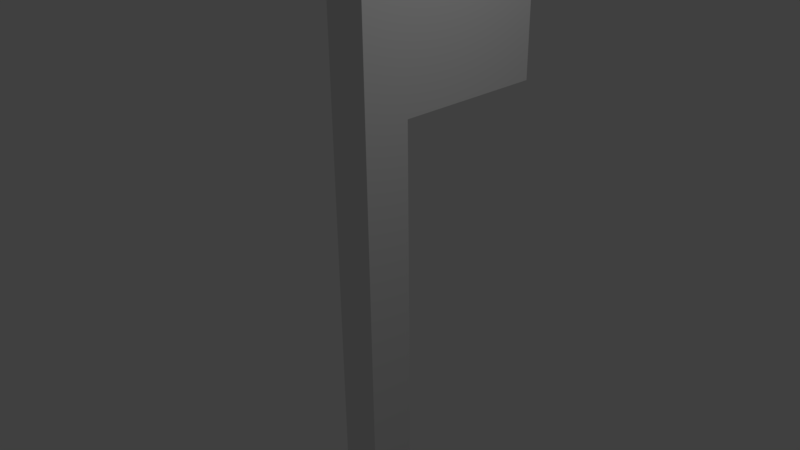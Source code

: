 # Source: flag.blend  (saved by Blender 2.77.0; exported with 4.5.12 LTS)
import bpy
from mathutils import Matrix  # noqa: F401  (used for matrix-valued properties, if any)

bpy.ops.wm.read_factory_settings(use_empty=True)
scene = bpy.context.scene
scene.name = 'Scene'

# ---- collections
col_collection_1 = bpy.data.collections.new('Collection 1'); scene.collection.children.link(col_collection_1)

# ---- materials (node trees are filled in below, after node groups)
mat_material = bpy.data.materials.new('Material')
mat_material.alpha_threshold = 0.0
mat_material.use_transparent_shadow = False
mat_material.roughness = 0.5
mat_material.line_color = (0.0, 0.0, 0.0, 1.0)

# ---- material node trees

# ---- world
world_world = bpy.data.worlds.new('World'); scene.world = world_world
world_world.color = (0.05088, 0.05088, 0.05088)
world_world.use_sun_shadow = False
world_world.sun_shadow_jitter_overblur = 0.0
world_world.cycles.sampling_method = 'MANUAL'

# ---- cameras
cam_camera = bpy.data.cameras.new('Camera')
cam_camera.clip_end = 100.0
cam_camera.lens = 35.0
cam_camera.sensor_width = 32.0
cam_camera.sensor_height = 18.0
cam_camera.ortho_scale = 7.314
cam_camera.dof.focus_distance = 0.0
cam_camera.dof.aperture_fstop = 128.0

# ---- lights
light_lamp = bpy.data.lights.new('Lamp', 'POINT')
light_lamp.transmission_factor = 0.0
light_lamp.cutoff_distance = 30.0
light_lamp.energy = 100.0
light_lamp.shadow_buffer_clip_start = 1.001
light_lamp.shadow_soft_size = 0.1
light_lamp.shadow_maximum_resolution = 0.006
light_lamp.use_absolute_resolution = True

# ---- meshes
me_cube = bpy.data.meshes.new('Cube')
me_cube.from_pydata([(0.3, 0.336, -0.9), (0.3, -0.336, -0.9), (-0.3, -0.336, -0.9), (-0.3, 0.336, -0.9), (0.3, 0.336, 0.9), (0.3, -0.336, 0.9), (-0.3, -0.336, 0.9), (-0.3, 0.336, 0.9), (0.3, 0.336, 0.454), (0.3, -0.336, 0.454), (-0.3, -0.336, 0.454), (-0.3, 0.336, 0.454), (0.3, 2.554, 0.454), (0.3, 2.554, 0.9), (-0.3, 2.554, 0.454), (-0.3, 2.554, 0.9)], [], [(0, 1, 2, 3), (4, 7, 6, 5), (8, 4, 5, 9), (9, 5, 6, 10), (10, 6, 7, 11), (8, 0, 3, 11), (4, 8, 12, 13), (2, 10, 11, 3), (1, 9, 10, 2), (0, 8, 9, 1), (13, 12, 14, 15), (7, 4, 13, 15), (11, 7, 15, 14), (8, 11, 14, 12)])
me_cube.materials.append(mat_material)
me_cube.use_remesh_preserve_volume = False
me_cube.use_remesh_preserve_attributes = False
me_cube.use_mirror_vertex_groups = False
me_cube.update()

# ---- objects
ob_cube = bpy.data.objects.new('Cube', me_cube)
ob_lamp = bpy.data.objects.new('Lamp', light_lamp)
ob_camera = bpy.data.objects.new('Camera', cam_camera)

# ---- transforms, parenting, visibility, modifiers, constraints
ob_cube.location = (0.0, 0.0, 0.0)
ob_cube.scale = (1.0, 1.0, 4.0)
ob_cube.lock_rotations_4d = False
ob_cube.empty_display_type = 'ARROWS'
ob_cube.lineart.crease_threshold = 0.0
ob_lamp.location = (4.076, 1.005, 5.904)
ob_lamp.rotation_euler = (0.6503, 0.05522, 1.866)
ob_lamp.lock_rotations_4d = False
ob_lamp.empty_display_type = 'ARROWS'
ob_lamp.color = (0.0, 0.0, 0.0, 0.0)
ob_lamp.lineart.crease_threshold = 0.0
ob_camera.location = (7.481, -6.508, 5.344)
ob_camera.rotation_euler = (1.109, 0.01082, 0.8149)
ob_camera.lock_rotations_4d = False
ob_camera.empty_display_type = 'ARROWS'
ob_camera.color = (0.0, 0.0, 0.0, 0.0)
ob_camera.display_type = 'WIRE'
ob_camera.lineart.crease_threshold = 0.0

# ---- collection membership
col_collection_1.objects.link(ob_cube)
col_collection_1.objects.link(ob_lamp)
col_collection_1.objects.link(ob_camera)

# ---- scene / render settings (as saved in the file)
scene.camera = ob_camera
scene.frame_start = 1; scene.frame_end = 250; scene.frame_set(1)
scene.render.engine = 'BLENDER_EEVEE_NEXT'
scene.render.resolution_percentage = 50
scene.render.dither_intensity = 0.0
scene.cycles.use_denoising = False
scene.cycles.samples = 128
scene.cycles.sampling_pattern = 'TABULATED_SOBOL'
scene.cycles.light_sampling_threshold = 0.0
scene.cycles.use_adaptive_sampling = False
scene.cycles.use_light_tree = False
scene.cycles.blur_glossy = 0.0
scene.cycles.sample_clamp_indirect = 0.0
scene.view_settings.view_transform = 'Standard'
bpy.context.view_layer.update()
